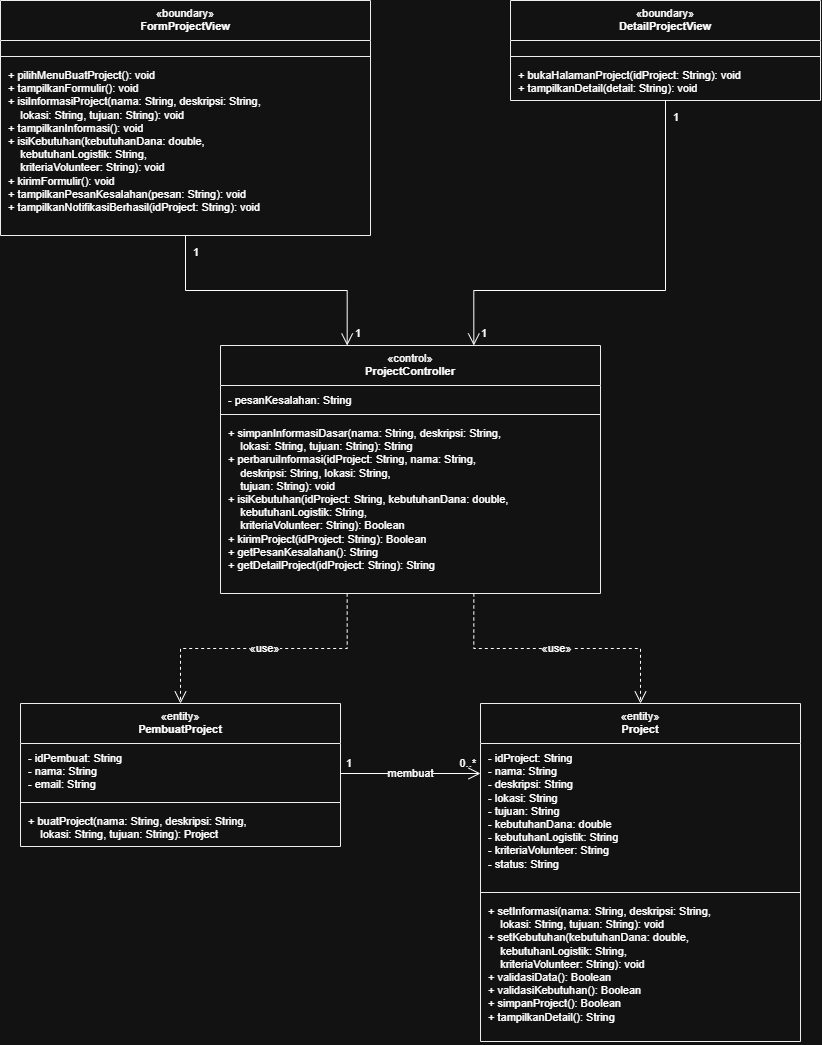

The diagram above was exported from draw.io. Its source (the exported page's mxGraphModel, read from the mxfile embedded in the PNG):
<mxGraphModel dx="34333" dy="17567" grid="1" gridSize="10" guides="1" tooltips="1" connect="1" arrows="1" fold="1" page="1" pageScale="1" pageWidth="1654" pageHeight="1169" math="0" shadow="0">
  <root>
    <mxCell id="0" />
    <mxCell id="1" parent="0" />
    <mxCell id="c132" parent="1" style="swimlane;fontStyle=0;align=center;verticalAlign=top;childLayout=stackLayout;horizontal=1;startSize=40;horizontalStack=0;resizeParent=1;resizeParentMax=0;resizeLast=0;collapsible=0;marginBottom=0;html=1;fontSize=11;whiteSpace=wrap;fillColor=#FFFFFF;strokeColor=#000000;swimlaneFillColor=#FFFFFF;" value="«boundary»&lt;br&gt;&lt;b&gt;FormProjectView&lt;/b&gt;" vertex="1">
      <mxGeometry height="235" width="370" x="40" y="40" as="geometry" />
    </mxCell>
    <mxCell id="c133" parent="c132" style="text;strokeColor=none;fillColor=none;align=left;verticalAlign=top;spacingLeft=6;spacingRight=4;spacingTop=2;overflow=hidden;rotatable=0;points=[[0,0.5],[1,0.5]];portConstraint=eastwest;whiteSpace=nowrap;html=1;fontSize=11;" value="" vertex="1">
      <mxGeometry height="12" width="370" y="40" as="geometry" />
    </mxCell>
    <mxCell id="c134" parent="c132" style="line;strokeWidth=1;fillColor=none;align=left;verticalAlign=middle;spacingTop=-1;spacingLeft=3;spacingRight=3;rotatable=0;labelPosition=right;points=[];portConstraint=eastwest;strokeColor=inherit;" value="" vertex="1">
      <mxGeometry height="8" width="370" y="52" as="geometry" />
    </mxCell>
    <mxCell id="c135" parent="c132" style="text;strokeColor=none;fillColor=none;align=left;verticalAlign=top;spacingLeft=6;spacingRight=4;spacingTop=2;overflow=hidden;rotatable=0;points=[[0,0.5],[1,0.5]];portConstraint=eastwest;whiteSpace=nowrap;html=1;fontSize=11;" value="+ pilihMenuBuatProject(): void&lt;br&gt;+ tampilkanFormulir(): void&lt;br&gt;+ isiInformasiProject(nama: String, deskripsi: String,&lt;br&gt;&amp;nbsp;&amp;nbsp;&amp;nbsp;&amp;nbsp;lokasi: String, tujuan: String): void&lt;br&gt;+ tampilkanInformasi(): void&lt;br&gt;+ isiKebutuhan(kebutuhanDana: double,&lt;br&gt;&amp;nbsp;&amp;nbsp;&amp;nbsp;&amp;nbsp;kebutuhanLogistik: String,&lt;br&gt;&amp;nbsp;&amp;nbsp;&amp;nbsp;&amp;nbsp;kriteriaVolunteer: String): void&lt;br&gt;+ kirimFormulir(): void&lt;br&gt;+ tampilkanPesanKesalahan(pesan: String): void&lt;br&gt;+ tampilkanNotifikasiBerhasil(idProject: String): void" vertex="1">
      <mxGeometry height="175" width="370" y="60" as="geometry" />
    </mxCell>
    <mxCell id="c136" parent="1" style="swimlane;fontStyle=0;align=center;verticalAlign=top;childLayout=stackLayout;horizontal=1;startSize=40;horizontalStack=0;resizeParent=1;resizeParentMax=0;resizeLast=0;collapsible=0;marginBottom=0;html=1;fontSize=11;whiteSpace=wrap;fillColor=#FFFFFF;strokeColor=#000000;swimlaneFillColor=#FFFFFF;" value="«boundary»&lt;br&gt;&lt;b&gt;DetailProjectView&lt;/b&gt;" vertex="1">
      <mxGeometry height="100" width="310" x="550" y="40" as="geometry" />
    </mxCell>
    <mxCell id="c137" parent="c136" style="text;strokeColor=none;fillColor=none;align=left;verticalAlign=top;spacingLeft=6;spacingRight=4;spacingTop=2;overflow=hidden;rotatable=0;points=[[0,0.5],[1,0.5]];portConstraint=eastwest;whiteSpace=nowrap;html=1;fontSize=11;" value="" vertex="1">
      <mxGeometry height="12" width="310" y="40" as="geometry" />
    </mxCell>
    <mxCell id="c138" parent="c136" style="line;strokeWidth=1;fillColor=none;align=left;verticalAlign=middle;spacingTop=-1;spacingLeft=3;spacingRight=3;rotatable=0;labelPosition=right;points=[];portConstraint=eastwest;strokeColor=inherit;" value="" vertex="1">
      <mxGeometry height="8" width="310" y="52" as="geometry" />
    </mxCell>
    <mxCell id="c139" parent="c136" style="text;strokeColor=none;fillColor=none;align=left;verticalAlign=top;spacingLeft=6;spacingRight=4;spacingTop=2;overflow=hidden;rotatable=0;points=[[0,0.5],[1,0.5]];portConstraint=eastwest;whiteSpace=nowrap;html=1;fontSize=11;" value="+ bukaHalamanProject(idProject: String): void&lt;br&gt;+ tampilkanDetail(detail: String): void" vertex="1">
      <mxGeometry height="40" width="310" y="60" as="geometry" />
    </mxCell>
    <mxCell id="c140" parent="1" style="swimlane;fontStyle=0;align=center;verticalAlign=top;childLayout=stackLayout;horizontal=1;startSize=40;horizontalStack=0;resizeParent=1;resizeParentMax=0;resizeLast=0;collapsible=0;marginBottom=0;html=1;fontSize=11;whiteSpace=wrap;fillColor=#FFFFFF;strokeColor=#000000;swimlaneFillColor=#FFFFFF;" value="«control»&lt;br&gt;&lt;b&gt;ProjectController&lt;/b&gt;" vertex="1">
      <mxGeometry height="248" width="380" x="260" y="385" as="geometry" />
    </mxCell>
    <mxCell id="c141" parent="c140" style="text;strokeColor=none;fillColor=none;align=left;verticalAlign=top;spacingLeft=6;spacingRight=4;spacingTop=2;overflow=hidden;rotatable=0;points=[[0,0.5],[1,0.5]];portConstraint=eastwest;whiteSpace=nowrap;html=1;fontSize=11;" value="- pesanKesalahan: String" vertex="1">
      <mxGeometry height="25" width="380" y="40" as="geometry" />
    </mxCell>
    <mxCell id="c142" parent="c140" style="line;strokeWidth=1;fillColor=none;align=left;verticalAlign=middle;spacingTop=-1;spacingLeft=3;spacingRight=3;rotatable=0;labelPosition=right;points=[];portConstraint=eastwest;strokeColor=inherit;" value="" vertex="1">
      <mxGeometry height="8" width="380" y="65" as="geometry" />
    </mxCell>
    <mxCell id="c143" parent="c140" style="text;strokeColor=none;fillColor=none;align=left;verticalAlign=top;spacingLeft=6;spacingRight=4;spacingTop=2;overflow=hidden;rotatable=0;points=[[0,0.5],[1,0.5]];portConstraint=eastwest;whiteSpace=nowrap;html=1;fontSize=11;" value="+ simpanInformasiDasar(nama: String, deskripsi: String,&lt;br&gt;&amp;nbsp;&amp;nbsp;&amp;nbsp;&amp;nbsp;lokasi: String, tujuan: String): String&lt;br&gt;+ perbaruiInformasi(idProject: String, nama: String,&lt;br&gt;&amp;nbsp;&amp;nbsp;&amp;nbsp;&amp;nbsp;deskripsi: String, lokasi: String,&lt;br&gt;&amp;nbsp;&amp;nbsp;&amp;nbsp;&amp;nbsp;tujuan: String): void&lt;br&gt;+ isiKebutuhan(idProject: String, kebutuhanDana: double,&lt;br&gt;&amp;nbsp;&amp;nbsp;&amp;nbsp;&amp;nbsp;kebutuhanLogistik: String,&lt;br&gt;&amp;nbsp;&amp;nbsp;&amp;nbsp;&amp;nbsp;kriteriaVolunteer: String): Boolean&lt;br&gt;+ kirimProject(idProject: String): Boolean&lt;br&gt;+ getPesanKesalahan(): String&lt;br&gt;+ getDetailProject(idProject: String): String" vertex="1">
      <mxGeometry height="175" width="380" y="73" as="geometry" />
    </mxCell>
    <mxCell id="c144" parent="1" style="swimlane;fontStyle=0;align=center;verticalAlign=top;childLayout=stackLayout;horizontal=1;startSize=40;horizontalStack=0;resizeParent=1;resizeParentMax=0;resizeLast=0;collapsible=0;marginBottom=0;html=1;fontSize=11;whiteSpace=wrap;fillColor=#FFFFFF;strokeColor=#000000;swimlaneFillColor=#FFFFFF;" value="«entity»&lt;br&gt;&lt;b&gt;PembuatProject&lt;/b&gt;" vertex="1">
      <mxGeometry height="143" width="320" x="60" y="743" as="geometry" />
    </mxCell>
    <mxCell id="c145" parent="c144" style="text;strokeColor=none;fillColor=none;align=left;verticalAlign=top;spacingLeft=6;spacingRight=4;spacingTop=2;overflow=hidden;rotatable=0;points=[[0,0.5],[1,0.5]];portConstraint=eastwest;whiteSpace=nowrap;html=1;fontSize=11;" value="- idPembuat: String&lt;br&gt;- nama: String&lt;br&gt;- email: String" vertex="1">
      <mxGeometry height="55" width="320" y="40" as="geometry" />
    </mxCell>
    <mxCell id="c146" parent="c144" style="line;strokeWidth=1;fillColor=none;align=left;verticalAlign=middle;spacingTop=-1;spacingLeft=3;spacingRight=3;rotatable=0;labelPosition=right;points=[];portConstraint=eastwest;strokeColor=inherit;" value="" vertex="1">
      <mxGeometry height="8" width="320" y="95" as="geometry" />
    </mxCell>
    <mxCell id="c147" parent="c144" style="text;strokeColor=none;fillColor=none;align=left;verticalAlign=top;spacingLeft=6;spacingRight=4;spacingTop=2;overflow=hidden;rotatable=0;points=[[0,0.5],[1,0.5]];portConstraint=eastwest;whiteSpace=nowrap;html=1;fontSize=11;" value="+ buatProject(nama: String, deskripsi: String,&lt;br&gt;&amp;nbsp;&amp;nbsp;&amp;nbsp;&amp;nbsp;lokasi: String, tujuan: String): Project" vertex="1">
      <mxGeometry height="40" width="320" y="103" as="geometry" />
    </mxCell>
    <mxCell id="c148" parent="1" style="swimlane;fontStyle=0;align=center;verticalAlign=top;childLayout=stackLayout;horizontal=1;startSize=40;horizontalStack=0;resizeParent=1;resizeParentMax=0;resizeLast=0;collapsible=0;marginBottom=0;html=1;fontSize=11;whiteSpace=wrap;fillColor=#FFFFFF;strokeColor=#000000;swimlaneFillColor=#FFFFFF;" value="«entity»&lt;br&gt;&lt;b&gt;Project&lt;/b&gt;" vertex="1">
      <mxGeometry height="338" width="320" x="520" y="743" as="geometry" />
    </mxCell>
    <mxCell id="c149" parent="c148" style="text;strokeColor=none;fillColor=none;align=left;verticalAlign=top;spacingLeft=6;spacingRight=4;spacingTop=2;overflow=hidden;rotatable=0;points=[[0,0.5],[1,0.5]];portConstraint=eastwest;whiteSpace=nowrap;html=1;fontSize=11;" value="- idProject: String&lt;br&gt;- nama: String&lt;br&gt;- deskripsi: String&lt;br&gt;- lokasi: String&lt;br&gt;- tujuan: String&lt;br&gt;- kebutuhanDana: double&lt;br&gt;- kebutuhanLogistik: String&lt;br&gt;- kriteriaVolunteer: String&lt;br&gt;- status: String" vertex="1">
      <mxGeometry height="145" width="320" y="40" as="geometry" />
    </mxCell>
    <mxCell id="c150" parent="c148" style="line;strokeWidth=1;fillColor=none;align=left;verticalAlign=middle;spacingTop=-1;spacingLeft=3;spacingRight=3;rotatable=0;labelPosition=right;points=[];portConstraint=eastwest;strokeColor=inherit;" value="" vertex="1">
      <mxGeometry height="8" width="320" y="185" as="geometry" />
    </mxCell>
    <mxCell id="c151" parent="c148" style="text;strokeColor=none;fillColor=none;align=left;verticalAlign=top;spacingLeft=6;spacingRight=4;spacingTop=2;overflow=hidden;rotatable=0;points=[[0,0.5],[1,0.5]];portConstraint=eastwest;whiteSpace=nowrap;html=1;fontSize=11;" value="+ setInformasi(nama: String, deskripsi: String,&lt;br&gt;&amp;nbsp;&amp;nbsp;&amp;nbsp;&amp;nbsp;lokasi: String, tujuan: String): void&lt;br&gt;+ setKebutuhan(kebutuhanDana: double,&lt;br&gt;&amp;nbsp;&amp;nbsp;&amp;nbsp;&amp;nbsp;kebutuhanLogistik: String,&lt;br&gt;&amp;nbsp;&amp;nbsp;&amp;nbsp;&amp;nbsp;kriteriaVolunteer: String): void&lt;br&gt;+ validasiData(): Boolean&lt;br&gt;+ validasiKebutuhan(): Boolean&lt;br&gt;+ simpanProject(): Boolean&lt;br&gt;+ tampilkanDetail(): String" vertex="1">
      <mxGeometry height="145" width="320" y="193" as="geometry" />
    </mxCell>
    <mxCell id="c152" edge="1" parent="1" source="c132" style="endArrow=open;endSize=10;html=1;rounded=0;edgeStyle=orthogonalEdgeStyle;fontSize=11;labelBackgroundColor=default;exitX=0.5;exitY=1;exitDx=0;exitDy=0;entryX=0.3333333333333333;entryY=0;entryDx=0;entryDy=0;" target="c140" value="">
      <mxGeometry relative="1" as="geometry">
        <Array as="points">
          <mxPoint x="225" y="330" />
          <mxPoint x="386.7" y="330" />
        </Array>
      </mxGeometry>
    </mxCell>
    <mxCell id="c153" connectable="0" parent="c152" style="edgeLabel;resizable=0;html=1;align=left;verticalAlign=top;fontSize=11;labelBackgroundColor=none;" value="1" vertex="1">
      <mxGeometry relative="1" x="-1" as="geometry">
        <mxPoint x="6" y="4" as="offset" />
      </mxGeometry>
    </mxCell>
    <mxCell id="c154" connectable="0" parent="c152" style="edgeLabel;resizable=0;html=1;align=left;verticalAlign=bottom;fontSize=11;labelBackgroundColor=none;" value="1" vertex="1">
      <mxGeometry relative="1" x="1" as="geometry">
        <mxPoint x="6" y="-4" as="offset" />
      </mxGeometry>
    </mxCell>
    <mxCell id="c155" edge="1" parent="1" source="c136" style="endArrow=open;endSize=10;html=1;rounded=0;edgeStyle=orthogonalEdgeStyle;fontSize=11;labelBackgroundColor=default;exitX=0.5;exitY=1;exitDx=0;exitDy=0;entryX=0.6666666666666666;entryY=0;entryDx=0;entryDy=0;" target="c140" value="">
      <mxGeometry relative="1" as="geometry">
        <Array as="points">
          <mxPoint x="705" y="330" />
          <mxPoint x="513.3" y="330" />
        </Array>
      </mxGeometry>
    </mxCell>
    <mxCell id="c156" connectable="0" parent="c155" style="edgeLabel;resizable=0;html=1;align=left;verticalAlign=top;fontSize=11;labelBackgroundColor=none;" value="1" vertex="1">
      <mxGeometry relative="1" x="-1" as="geometry">
        <mxPoint x="6" y="4" as="offset" />
      </mxGeometry>
    </mxCell>
    <mxCell id="c157" connectable="0" parent="c155" style="edgeLabel;resizable=0;html=1;align=left;verticalAlign=bottom;fontSize=11;labelBackgroundColor=none;" value="1" vertex="1">
      <mxGeometry relative="1" x="1" as="geometry">
        <mxPoint x="6" y="-4" as="offset" />
      </mxGeometry>
    </mxCell>
    <mxCell id="c158" edge="1" parent="1" source="c140" style="endArrow=open;endSize=10;html=1;rounded=0;edgeStyle=orthogonalEdgeStyle;fontSize=11;labelBackgroundColor=default;exitX=0.3333333333333333;exitY=1;exitDx=0;exitDy=0;entryX=0.5;entryY=0;entryDx=0;entryDy=0;dashed=1;" target="c144" value="«use»">
      <mxGeometry relative="1" as="geometry">
        <Array as="points">
          <mxPoint x="386.7" y="688" />
          <mxPoint x="220" y="688" />
        </Array>
      </mxGeometry>
    </mxCell>
    <mxCell id="c159" edge="1" parent="1" source="c140" style="endArrow=open;endSize=10;html=1;rounded=0;edgeStyle=orthogonalEdgeStyle;fontSize=11;labelBackgroundColor=default;exitX=0.6666666666666666;exitY=1;exitDx=0;exitDy=0;entryX=0.5;entryY=0;entryDx=0;entryDy=0;dashed=1;" target="c148" value="«use»">
      <mxGeometry relative="1" as="geometry">
        <Array as="points">
          <mxPoint x="513.3" y="688" />
          <mxPoint x="680" y="688" />
        </Array>
      </mxGeometry>
    </mxCell>
    <mxCell id="c160" edge="1" parent="1" source="c144" style="endArrow=open;endSize=10;html=1;rounded=0;edgeStyle=orthogonalEdgeStyle;fontSize=11;labelBackgroundColor=default;exitX=1;exitY=0.489510;exitDx=0;exitDy=0;entryX=0;entryY=0.207101;entryDx=0;entryDy=0;" target="c148" value="membuat">
      <mxGeometry relative="1" as="geometry" />
    </mxCell>
    <mxCell id="c161" connectable="0" parent="c160" style="edgeLabel;resizable=0;html=1;align=left;verticalAlign=bottom;fontSize=11;labelBackgroundColor=none;" value="1" vertex="1">
      <mxGeometry relative="1" x="-1" as="geometry">
        <mxPoint x="4" y="-2" as="offset" />
      </mxGeometry>
    </mxCell>
    <mxCell id="c162" connectable="0" parent="c160" style="edgeLabel;resizable=0;html=1;align=right;verticalAlign=bottom;fontSize=11;labelBackgroundColor=none;" value="0..*" vertex="1">
      <mxGeometry relative="1" x="1" as="geometry">
        <mxPoint x="-4" y="-2" as="offset" />
      </mxGeometry>
    </mxCell>
  </root>
</mxGraphModel>